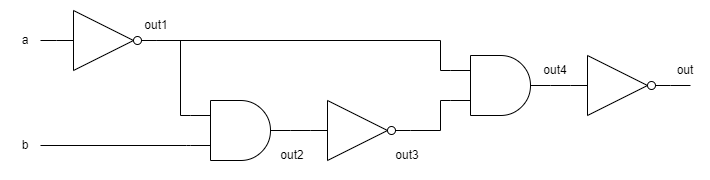

The diagram above was exported from draw.io. Its source (the exported page's mxGraphModel, read from the mxfile embedded in the PNG):
<mxGraphModel dx="1195" dy="653" grid="1" gridSize="10" guides="1" tooltips="1" connect="1" arrows="1" fold="1" page="1" pageScale="1" pageWidth="827" pageHeight="1169" math="0" shadow="0">
  <root>
    <mxCell id="0" />
    <mxCell id="1" parent="0" />
    <mxCell id="qXLM3dsD0ZpeDFaWlvin-17" value="" style="rounded=0;whiteSpace=wrap;html=1;fillColor=none;strokeColor=none;" parent="1" vertex="1">
      <mxGeometry x="20" y="240" width="710" height="180" as="geometry" />
    </mxCell>
    <mxCell id="ywBuTrqe7SfLJ08rDnAR-33" value="" style="verticalLabelPosition=bottom;shadow=0;dashed=0;align=center;html=1;verticalAlign=top;shape=mxgraph.electrical.logic_gates.inverter_2" parent="1" vertex="1">
      <mxGeometry x="76" y="250" width="100" height="60" as="geometry" />
    </mxCell>
    <mxCell id="ywBuTrqe7SfLJ08rDnAR-34" value="a" style="text;html=1;align=center;verticalAlign=middle;whiteSpace=wrap;rounded=0;" parent="1" vertex="1">
      <mxGeometry x="40" y="265" width="10" height="30" as="geometry" />
    </mxCell>
    <mxCell id="ywBuTrqe7SfLJ08rDnAR-38" value="" style="endArrow=none;html=1;rounded=0;entryX=0;entryY=0.5;entryDx=0;entryDy=0;entryPerimeter=0;" parent="1" target="ywBuTrqe7SfLJ08rDnAR-33" edge="1">
      <mxGeometry width="50" height="50" relative="1" as="geometry">
        <mxPoint x="60" y="280" as="sourcePoint" />
        <mxPoint x="66" y="280" as="targetPoint" />
      </mxGeometry>
    </mxCell>
    <mxCell id="ywBuTrqe7SfLJ08rDnAR-41" value="out1" style="text;html=1;align=center;verticalAlign=middle;whiteSpace=wrap;rounded=0;" parent="1" vertex="1">
      <mxGeometry x="161" y="250" width="30" height="30" as="geometry" />
    </mxCell>
    <mxCell id="ywBuTrqe7SfLJ08rDnAR-42" value="b" style="text;html=1;align=center;verticalAlign=middle;whiteSpace=wrap;rounded=0;" parent="1" vertex="1">
      <mxGeometry x="40" y="370" width="10" height="30" as="geometry" />
    </mxCell>
    <mxCell id="ywBuTrqe7SfLJ08rDnAR-43" value="" style="verticalLabelPosition=bottom;shadow=0;dashed=0;align=center;html=1;verticalAlign=top;shape=mxgraph.electrical.logic_gates.logic_gate;operation=and;" parent="1" vertex="1">
      <mxGeometry x="210" y="340" width="100" height="60" as="geometry" />
    </mxCell>
    <mxCell id="ywBuTrqe7SfLJ08rDnAR-44" value="" style="endArrow=none;html=1;rounded=0;entryX=0;entryY=0.75;entryDx=0;entryDy=0;entryPerimeter=0;" parent="1" target="ywBuTrqe7SfLJ08rDnAR-43" edge="1">
      <mxGeometry width="50" height="50" relative="1" as="geometry">
        <mxPoint x="60" y="385" as="sourcePoint" />
        <mxPoint x="56" y="380" as="targetPoint" />
        <Array as="points">
          <mxPoint x="206" y="385" />
        </Array>
      </mxGeometry>
    </mxCell>
    <mxCell id="ywBuTrqe7SfLJ08rDnAR-45" value="" style="endArrow=none;html=1;rounded=0;entryX=1;entryY=0.5;entryDx=0;entryDy=0;entryPerimeter=0;exitX=0;exitY=0.25;exitDx=0;exitDy=0;exitPerimeter=0;" parent="1" source="ywBuTrqe7SfLJ08rDnAR-43" target="ywBuTrqe7SfLJ08rDnAR-33" edge="1">
      <mxGeometry width="50" height="50" relative="1" as="geometry">
        <mxPoint x="256" y="310" as="sourcePoint" />
        <mxPoint x="306" y="260" as="targetPoint" />
        <Array as="points">
          <mxPoint x="200" y="355" />
          <mxPoint x="200" y="280" />
        </Array>
      </mxGeometry>
    </mxCell>
    <mxCell id="ywBuTrqe7SfLJ08rDnAR-46" value="" style="verticalLabelPosition=bottom;shadow=0;dashed=0;align=center;html=1;verticalAlign=top;shape=mxgraph.electrical.logic_gates.inverter_2" parent="1" vertex="1">
      <mxGeometry x="330" y="340" width="100" height="60" as="geometry" />
    </mxCell>
    <mxCell id="ywBuTrqe7SfLJ08rDnAR-48" value="" style="verticalLabelPosition=bottom;shadow=0;dashed=0;align=center;html=1;verticalAlign=top;shape=mxgraph.electrical.logic_gates.logic_gate;operation=and;" parent="1" vertex="1">
      <mxGeometry x="470" y="295" width="100" height="60" as="geometry" />
    </mxCell>
    <mxCell id="ywBuTrqe7SfLJ08rDnAR-49" value="" style="endArrow=none;html=1;rounded=0;entryX=0;entryY=0.25;entryDx=0;entryDy=0;entryPerimeter=0;" parent="1" target="ywBuTrqe7SfLJ08rDnAR-48" edge="1">
      <mxGeometry width="50" height="50" relative="1" as="geometry">
        <mxPoint x="176" y="280" as="sourcePoint" />
        <mxPoint x="496" y="280" as="targetPoint" />
        <Array as="points">
          <mxPoint x="460" y="280" />
          <mxPoint x="460" y="310" />
          <mxPoint x="470" y="310" />
        </Array>
      </mxGeometry>
    </mxCell>
    <mxCell id="ywBuTrqe7SfLJ08rDnAR-50" value="" style="endArrow=none;html=1;rounded=0;entryX=0;entryY=0.75;entryDx=0;entryDy=0;entryPerimeter=0;exitX=1;exitY=0.5;exitDx=0;exitDy=0;exitPerimeter=0;" parent="1" source="ywBuTrqe7SfLJ08rDnAR-46" target="ywBuTrqe7SfLJ08rDnAR-48" edge="1">
      <mxGeometry width="50" height="50" relative="1" as="geometry">
        <mxPoint x="466" y="410" as="sourcePoint" />
        <mxPoint x="516" y="360" as="targetPoint" />
        <Array as="points">
          <mxPoint x="460" y="370" />
          <mxPoint x="460" y="340" />
        </Array>
      </mxGeometry>
    </mxCell>
    <mxCell id="ywBuTrqe7SfLJ08rDnAR-51" value="out2" style="text;html=1;align=center;verticalAlign=middle;whiteSpace=wrap;rounded=0;" parent="1" vertex="1">
      <mxGeometry x="290" y="380" width="44" height="30" as="geometry" />
    </mxCell>
    <mxCell id="ywBuTrqe7SfLJ08rDnAR-52" value="out3" style="text;html=1;align=center;verticalAlign=middle;whiteSpace=wrap;rounded=0;" parent="1" vertex="1">
      <mxGeometry x="400" y="380" width="54" height="30" as="geometry" />
    </mxCell>
    <mxCell id="ywBuTrqe7SfLJ08rDnAR-54" value="" style="verticalLabelPosition=bottom;shadow=0;dashed=0;align=center;html=1;verticalAlign=top;shape=mxgraph.electrical.logic_gates.inverter_2" parent="1" vertex="1">
      <mxGeometry x="590" y="295" width="100" height="60" as="geometry" />
    </mxCell>
    <mxCell id="ywBuTrqe7SfLJ08rDnAR-55" value="" style="endArrow=none;html=1;rounded=0;entryX=0;entryY=0.5;entryDx=0;entryDy=0;entryPerimeter=0;exitX=1;exitY=0.5;exitDx=0;exitDy=0;exitPerimeter=0;" parent="1" source="ywBuTrqe7SfLJ08rDnAR-48" target="ywBuTrqe7SfLJ08rDnAR-54" edge="1">
      <mxGeometry width="50" height="50" relative="1" as="geometry">
        <mxPoint x="490" y="430" as="sourcePoint" />
        <mxPoint x="540" y="380" as="targetPoint" />
      </mxGeometry>
    </mxCell>
    <mxCell id="ywBuTrqe7SfLJ08rDnAR-56" value="out4" style="text;html=1;align=center;verticalAlign=middle;whiteSpace=wrap;rounded=0;" parent="1" vertex="1">
      <mxGeometry x="550" y="295" width="50" height="30" as="geometry" />
    </mxCell>
    <mxCell id="ywBuTrqe7SfLJ08rDnAR-57" value="out" style="text;html=1;align=center;verticalAlign=middle;whiteSpace=wrap;rounded=0;" parent="1" vertex="1">
      <mxGeometry x="680" y="295" width="50" height="30" as="geometry" />
    </mxCell>
    <mxCell id="ywBuTrqe7SfLJ08rDnAR-58" value="" style="endArrow=none;html=1;rounded=0;exitX=1;exitY=0.5;exitDx=0;exitDy=0;exitPerimeter=0;" parent="1" source="ywBuTrqe7SfLJ08rDnAR-54" edge="1">
      <mxGeometry width="50" height="50" relative="1" as="geometry">
        <mxPoint x="730" y="330" as="sourcePoint" />
        <mxPoint x="710" y="325" as="targetPoint" />
      </mxGeometry>
    </mxCell>
    <mxCell id="ywBuTrqe7SfLJ08rDnAR-60" value="" style="endArrow=none;html=1;rounded=0;exitX=1;exitY=0.5;exitDx=0;exitDy=0;exitPerimeter=0;" parent="1" source="ywBuTrqe7SfLJ08rDnAR-43" edge="1">
      <mxGeometry width="50" height="50" relative="1" as="geometry">
        <mxPoint x="300" y="360" as="sourcePoint" />
        <mxPoint x="330" y="370" as="targetPoint" />
      </mxGeometry>
    </mxCell>
  </root>
</mxGraphModel>